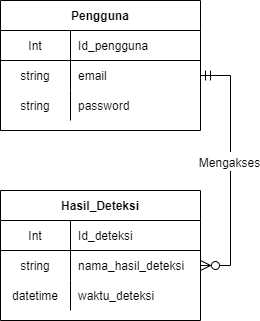

The diagram above was exported from draw.io. Its source (the exported page's mxGraphModel, read from the mxfile embedded in the PNG):
<mxGraphModel dx="364" dy="459" grid="1" gridSize="10" guides="1" tooltips="1" connect="1" arrows="1" fold="1" page="1" pageScale="1" pageWidth="850" pageHeight="1100" math="0" shadow="0" extFonts="Permanent Marker^https://fonts.googleapis.com/css?family=Permanent+Marker">
  <root>
    <mxCell id="0" />
    <mxCell id="1" parent="0" />
    <mxCell id="C-vyLk0tnHw3VtMMgP7b-23" value="Pengguna" style="shape=table;startSize=30;container=1;collapsible=1;childLayout=tableLayout;fixedRows=1;rowLines=0;fontStyle=1;align=center;resizeLast=1;" parent="1" vertex="1">
      <mxGeometry x="120" y="120" width="200" height="130" as="geometry" />
    </mxCell>
    <mxCell id="C-vyLk0tnHw3VtMMgP7b-24" value="" style="shape=partialRectangle;collapsible=0;dropTarget=0;pointerEvents=0;fillColor=none;points=[[0,0.5],[1,0.5]];portConstraint=eastwest;top=0;left=0;right=0;bottom=1;" parent="C-vyLk0tnHw3VtMMgP7b-23" vertex="1">
      <mxGeometry y="30" width="200" height="30" as="geometry" />
    </mxCell>
    <mxCell id="C-vyLk0tnHw3VtMMgP7b-25" value="Int" style="shape=partialRectangle;overflow=hidden;connectable=0;fillColor=none;top=0;left=0;bottom=0;right=0;fontStyle=0;align=center;verticalAlign=middle;" parent="C-vyLk0tnHw3VtMMgP7b-24" vertex="1">
      <mxGeometry width="70" height="30" as="geometry">
        <mxRectangle width="70" height="30" as="alternateBounds" />
      </mxGeometry>
    </mxCell>
    <mxCell id="C-vyLk0tnHw3VtMMgP7b-26" value="Id_pengguna" style="shape=partialRectangle;overflow=hidden;connectable=0;fillColor=none;top=0;left=0;bottom=0;right=0;align=left;spacingLeft=6;fontStyle=0;" parent="C-vyLk0tnHw3VtMMgP7b-24" vertex="1">
      <mxGeometry x="70" width="130" height="30" as="geometry">
        <mxRectangle width="130" height="30" as="alternateBounds" />
      </mxGeometry>
    </mxCell>
    <mxCell id="fo-0IzA2JIjVbQ_eSGvO-1" value="" style="shape=partialRectangle;collapsible=0;dropTarget=0;pointerEvents=0;fillColor=none;points=[[0,0.5],[1,0.5]];portConstraint=eastwest;top=0;left=0;right=0;bottom=0;" parent="C-vyLk0tnHw3VtMMgP7b-23" vertex="1">
      <mxGeometry y="60" width="200" height="30" as="geometry" />
    </mxCell>
    <mxCell id="fo-0IzA2JIjVbQ_eSGvO-2" value="string" style="shape=partialRectangle;overflow=hidden;connectable=0;fillColor=none;top=0;left=0;bottom=0;right=0;" parent="fo-0IzA2JIjVbQ_eSGvO-1" vertex="1">
      <mxGeometry width="70" height="30" as="geometry">
        <mxRectangle width="70" height="30" as="alternateBounds" />
      </mxGeometry>
    </mxCell>
    <mxCell id="fo-0IzA2JIjVbQ_eSGvO-3" value="email" style="shape=partialRectangle;overflow=hidden;connectable=0;fillColor=none;top=0;left=0;bottom=0;right=0;align=left;spacingLeft=6;" parent="fo-0IzA2JIjVbQ_eSGvO-1" vertex="1">
      <mxGeometry x="70" width="130" height="30" as="geometry">
        <mxRectangle width="130" height="30" as="alternateBounds" />
      </mxGeometry>
    </mxCell>
    <mxCell id="fo-0IzA2JIjVbQ_eSGvO-4" value="" style="shape=partialRectangle;collapsible=0;dropTarget=0;pointerEvents=0;fillColor=none;points=[[0,0.5],[1,0.5]];portConstraint=eastwest;top=0;left=0;right=0;bottom=0;" parent="C-vyLk0tnHw3VtMMgP7b-23" vertex="1">
      <mxGeometry y="90" width="200" height="30" as="geometry" />
    </mxCell>
    <mxCell id="fo-0IzA2JIjVbQ_eSGvO-5" value="string" style="shape=partialRectangle;overflow=hidden;connectable=0;fillColor=none;top=0;left=0;bottom=0;right=0;" parent="fo-0IzA2JIjVbQ_eSGvO-4" vertex="1">
      <mxGeometry width="70" height="30" as="geometry">
        <mxRectangle width="70" height="30" as="alternateBounds" />
      </mxGeometry>
    </mxCell>
    <mxCell id="fo-0IzA2JIjVbQ_eSGvO-6" value="password" style="shape=partialRectangle;overflow=hidden;connectable=0;fillColor=none;top=0;left=0;bottom=0;right=0;align=left;spacingLeft=6;" parent="fo-0IzA2JIjVbQ_eSGvO-4" vertex="1">
      <mxGeometry x="70" width="130" height="30" as="geometry">
        <mxRectangle width="130" height="30" as="alternateBounds" />
      </mxGeometry>
    </mxCell>
    <mxCell id="fo-0IzA2JIjVbQ_eSGvO-10" value="Hasil_Deteksi" style="shape=table;startSize=30;container=1;collapsible=1;childLayout=tableLayout;fixedRows=1;rowLines=0;fontStyle=1;align=center;resizeLast=1;" parent="1" vertex="1">
      <mxGeometry x="120" y="310" width="200" height="130" as="geometry" />
    </mxCell>
    <mxCell id="fo-0IzA2JIjVbQ_eSGvO-11" value="" style="shape=partialRectangle;collapsible=0;dropTarget=0;pointerEvents=0;fillColor=none;points=[[0,0.5],[1,0.5]];portConstraint=eastwest;top=0;left=0;right=0;bottom=1;" parent="fo-0IzA2JIjVbQ_eSGvO-10" vertex="1">
      <mxGeometry y="30" width="200" height="30" as="geometry" />
    </mxCell>
    <mxCell id="fo-0IzA2JIjVbQ_eSGvO-12" value="Int" style="shape=partialRectangle;overflow=hidden;connectable=0;fillColor=none;top=0;left=0;bottom=0;right=0;fontStyle=0;align=center;verticalAlign=middle;" parent="fo-0IzA2JIjVbQ_eSGvO-11" vertex="1">
      <mxGeometry width="70" height="30" as="geometry">
        <mxRectangle width="70" height="30" as="alternateBounds" />
      </mxGeometry>
    </mxCell>
    <mxCell id="fo-0IzA2JIjVbQ_eSGvO-13" value="Id_deteksi" style="shape=partialRectangle;overflow=hidden;connectable=0;fillColor=none;top=0;left=0;bottom=0;right=0;align=left;spacingLeft=6;fontStyle=0;" parent="fo-0IzA2JIjVbQ_eSGvO-11" vertex="1">
      <mxGeometry x="70" width="130" height="30" as="geometry">
        <mxRectangle width="130" height="30" as="alternateBounds" />
      </mxGeometry>
    </mxCell>
    <mxCell id="fo-0IzA2JIjVbQ_eSGvO-14" value="" style="shape=partialRectangle;collapsible=0;dropTarget=0;pointerEvents=0;fillColor=none;points=[[0,0.5],[1,0.5]];portConstraint=eastwest;top=0;left=0;right=0;bottom=0;" parent="fo-0IzA2JIjVbQ_eSGvO-10" vertex="1">
      <mxGeometry y="60" width="200" height="30" as="geometry" />
    </mxCell>
    <mxCell id="fo-0IzA2JIjVbQ_eSGvO-15" value="string" style="shape=partialRectangle;overflow=hidden;connectable=0;fillColor=none;top=0;left=0;bottom=0;right=0;" parent="fo-0IzA2JIjVbQ_eSGvO-14" vertex="1">
      <mxGeometry width="70" height="30" as="geometry">
        <mxRectangle width="70" height="30" as="alternateBounds" />
      </mxGeometry>
    </mxCell>
    <mxCell id="fo-0IzA2JIjVbQ_eSGvO-16" value="nama_hasil_deteksi" style="shape=partialRectangle;overflow=hidden;connectable=0;fillColor=none;top=0;left=0;bottom=0;right=0;align=left;spacingLeft=6;" parent="fo-0IzA2JIjVbQ_eSGvO-14" vertex="1">
      <mxGeometry x="70" width="130" height="30" as="geometry">
        <mxRectangle width="130" height="30" as="alternateBounds" />
      </mxGeometry>
    </mxCell>
    <mxCell id="fo-0IzA2JIjVbQ_eSGvO-17" value="" style="shape=partialRectangle;collapsible=0;dropTarget=0;pointerEvents=0;fillColor=none;points=[[0,0.5],[1,0.5]];portConstraint=eastwest;top=0;left=0;right=0;bottom=0;" parent="fo-0IzA2JIjVbQ_eSGvO-10" vertex="1">
      <mxGeometry y="90" width="200" height="30" as="geometry" />
    </mxCell>
    <mxCell id="fo-0IzA2JIjVbQ_eSGvO-18" value="datetime" style="shape=partialRectangle;overflow=hidden;connectable=0;fillColor=none;top=0;left=0;bottom=0;right=0;" parent="fo-0IzA2JIjVbQ_eSGvO-17" vertex="1">
      <mxGeometry width="70" height="30" as="geometry">
        <mxRectangle width="70" height="30" as="alternateBounds" />
      </mxGeometry>
    </mxCell>
    <mxCell id="fo-0IzA2JIjVbQ_eSGvO-19" value="waktu_deteksi" style="shape=partialRectangle;overflow=hidden;connectable=0;fillColor=none;top=0;left=0;bottom=0;right=0;align=left;spacingLeft=6;" parent="fo-0IzA2JIjVbQ_eSGvO-17" vertex="1">
      <mxGeometry x="70" width="130" height="30" as="geometry">
        <mxRectangle width="130" height="30" as="alternateBounds" />
      </mxGeometry>
    </mxCell>
    <mxCell id="fo-0IzA2JIjVbQ_eSGvO-25" value="" style="edgeStyle=entityRelationEdgeStyle;fontSize=12;html=1;endArrow=ERzeroToMany;startArrow=ERmandOne;rounded=0;startSize=8;endSize=8;entryX=1;entryY=0.5;entryDx=0;entryDy=0;exitX=1;exitY=0.5;exitDx=0;exitDy=0;" parent="1" source="fo-0IzA2JIjVbQ_eSGvO-1" target="fo-0IzA2JIjVbQ_eSGvO-14" edge="1">
      <mxGeometry width="100" height="100" relative="1" as="geometry">
        <mxPoint x="330" y="220" as="sourcePoint" />
        <mxPoint x="270" y="260" as="targetPoint" />
      </mxGeometry>
    </mxCell>
    <mxCell id="fo-0IzA2JIjVbQ_eSGvO-26" value="&lt;font style=&quot;font-size: 12px;&quot;&gt;Mengakses&lt;/font&gt;" style="edgeLabel;html=1;align=center;verticalAlign=middle;resizable=0;points=[];fontSize=16;" parent="fo-0IzA2JIjVbQ_eSGvO-25" vertex="1" connectable="0">
      <mxGeometry x="-0.0763" y="-2" relative="1" as="geometry">
        <mxPoint as="offset" />
      </mxGeometry>
    </mxCell>
  </root>
</mxGraphModel>